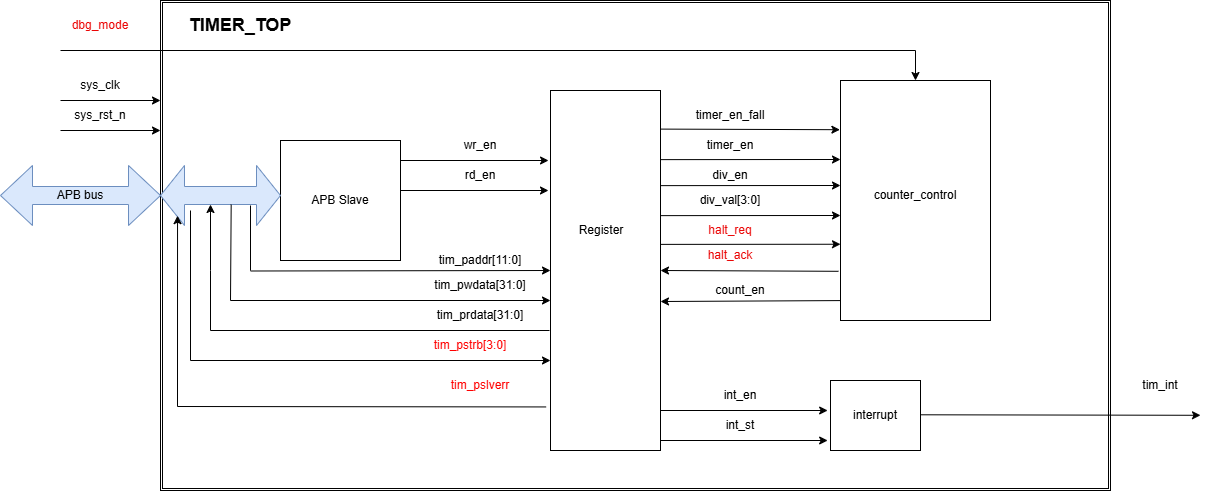

The diagram above was exported from draw.io. Its source (the exported page's mxGraphModel, read from the mxfile embedded in the PNG):
<mxGraphModel dx="1310" dy="1793" grid="1" gridSize="10" guides="1" tooltips="1" connect="1" arrows="1" fold="1" page="1" pageScale="1" pageWidth="827" pageHeight="1169" background="none" math="0" shadow="0">
  <root>
    <mxCell id="0" />
    <mxCell id="1" parent="0" />
    <mxCell id="ClVa2uAoKS2TsYkRHHoR-32" parent="1" style="shape=ext;double=1;rounded=0;whiteSpace=wrap;html=1;" value="" vertex="1">
      <mxGeometry height="490" width="950" x="240" y="-60" as="geometry" />
    </mxCell>
    <mxCell id="I2Ucl1SBKtawI1AS1_XL-1" parent="1" style="whiteSpace=wrap;html=1;aspect=fixed;" value="" vertex="1">
      <mxGeometry height="120" width="120" x="360" y="80" as="geometry" />
    </mxCell>
    <mxCell id="I2Ucl1SBKtawI1AS1_XL-2" parent="1" style="text;html=1;whiteSpace=wrap;strokeColor=none;fillColor=none;align=center;verticalAlign=middle;rounded=0;" value="APB Slave" vertex="1">
      <mxGeometry height="30" width="60" x="390" y="125" as="geometry" />
    </mxCell>
    <mxCell id="I2Ucl1SBKtawI1AS1_XL-7" edge="1" parent="1" style="endArrow=classic;html=1;rounded=0;entryX=-0.019;entryY=0.125;entryDx=0;entryDy=0;entryPerimeter=0;" value="">
      <mxGeometry height="50" relative="1" width="50" as="geometry">
        <mxPoint x="480" y="100" as="sourcePoint" />
        <mxPoint x="628.0456599999998" y="100" as="targetPoint" />
      </mxGeometry>
    </mxCell>
    <mxCell id="I2Ucl1SBKtawI1AS1_XL-8" edge="1" parent="1" style="endArrow=classic;html=1;rounded=0;entryX=-0.019;entryY=0.125;entryDx=0;entryDy=0;entryPerimeter=0;" value="">
      <mxGeometry height="50" relative="1" width="50" as="geometry">
        <mxPoint x="480" y="130" as="sourcePoint" />
        <mxPoint x="628" y="130" as="targetPoint" />
      </mxGeometry>
    </mxCell>
    <mxCell id="I2Ucl1SBKtawI1AS1_XL-9" parent="1" style="text;html=1;whiteSpace=wrap;strokeColor=none;fillColor=none;align=center;verticalAlign=middle;rounded=0;" value="wr_en" vertex="1">
      <mxGeometry height="30" width="60" x="530" y="70" as="geometry" />
    </mxCell>
    <mxCell id="I2Ucl1SBKtawI1AS1_XL-10" parent="1" style="text;html=1;whiteSpace=wrap;strokeColor=none;fillColor=none;align=center;verticalAlign=middle;rounded=0;" value="rd_en" vertex="1">
      <mxGeometry height="30" width="60" x="530" y="100" as="geometry" />
    </mxCell>
    <mxCell id="I2Ucl1SBKtawI1AS1_XL-12" edge="1" parent="1" style="endArrow=classic;html=1;rounded=0;" value="">
      <mxGeometry height="50" relative="1" width="50" as="geometry">
        <mxPoint x="140" y="40" as="sourcePoint" />
        <mxPoint x="240" y="40" as="targetPoint" />
      </mxGeometry>
    </mxCell>
    <mxCell id="I2Ucl1SBKtawI1AS1_XL-13" edge="1" parent="1" style="endArrow=classic;html=1;rounded=0;" value="">
      <mxGeometry height="50" relative="1" width="50" as="geometry">
        <mxPoint x="140" y="70" as="sourcePoint" />
        <mxPoint x="240" y="70" as="targetPoint" />
      </mxGeometry>
    </mxCell>
    <mxCell id="I2Ucl1SBKtawI1AS1_XL-18" edge="1" parent="1" style="endArrow=classic;html=1;rounded=0;" value="">
      <mxGeometry height="50" relative="1" width="50" as="geometry">
        <mxPoint x="330" y="210.5" as="sourcePoint" />
        <mxPoint x="630" y="210" as="targetPoint" />
      </mxGeometry>
    </mxCell>
    <mxCell id="I2Ucl1SBKtawI1AS1_XL-19" edge="1" parent="1" style="endArrow=classic;html=1;rounded=0;" value="">
      <mxGeometry height="50" relative="1" width="50" as="geometry">
        <mxPoint x="310" y="240" as="sourcePoint" />
        <mxPoint x="630" y="240" as="targetPoint" />
      </mxGeometry>
    </mxCell>
    <mxCell id="I2Ucl1SBKtawI1AS1_XL-21" parent="1" style="text;html=1;whiteSpace=wrap;strokeColor=none;fillColor=none;align=center;verticalAlign=middle;rounded=0;" value="tim_paddr[11:0]" vertex="1">
      <mxGeometry height="30" width="60" x="530" y="185" as="geometry" />
    </mxCell>
    <mxCell id="I2Ucl1SBKtawI1AS1_XL-22" parent="1" style="text;html=1;whiteSpace=wrap;strokeColor=none;fillColor=none;align=center;verticalAlign=middle;rounded=0;" value="tim_pwdata[31:0]" vertex="1">
      <mxGeometry height="30" width="60" x="530" y="210" as="geometry" />
    </mxCell>
    <mxCell id="I2Ucl1SBKtawI1AS1_XL-23" parent="1" style="text;html=1;whiteSpace=wrap;strokeColor=none;fillColor=none;align=center;verticalAlign=middle;rounded=0;" value="tim_prdata[31:0]" vertex="1">
      <mxGeometry height="30" width="60" x="530" y="240" as="geometry" />
    </mxCell>
    <mxCell id="I2Ucl1SBKtawI1AS1_XL-25" edge="1" parent="1" style="endArrow=classic;html=1;rounded=0;entryX=-0.004;entryY=0.205;entryDx=0;entryDy=0;entryPerimeter=0;" target="NDMGTFfeSB01dBfOHDXz-2" value="">
      <mxGeometry height="50" relative="1" width="50" as="geometry">
        <mxPoint x="730" y="68.57" as="sourcePoint" />
        <mxPoint x="830" y="68.57" as="targetPoint" />
      </mxGeometry>
    </mxCell>
    <mxCell id="I2Ucl1SBKtawI1AS1_XL-27" parent="1" style="text;html=1;whiteSpace=wrap;strokeColor=none;fillColor=none;align=center;verticalAlign=middle;rounded=0;" value="div_en" vertex="1">
      <mxGeometry height="30" width="60" x="780" y="100" as="geometry" />
    </mxCell>
    <mxCell id="I2Ucl1SBKtawI1AS1_XL-28" parent="1" style="text;html=1;whiteSpace=wrap;strokeColor=none;fillColor=none;align=center;verticalAlign=middle;rounded=0;" value="div_val[3:0]" vertex="1">
      <mxGeometry height="30" width="60" x="780" y="125" as="geometry" />
    </mxCell>
    <mxCell id="I2Ucl1SBKtawI1AS1_XL-47" parent="1" style="text;html=1;whiteSpace=wrap;strokeColor=none;fillColor=none;align=center;verticalAlign=middle;rounded=0;" value="tim_int" vertex="1">
      <mxGeometry height="30" width="60" x="1210" y="310" as="geometry" />
    </mxCell>
    <mxCell id="I2Ucl1SBKtawI1AS1_XL-50" parent="1" style="text;html=1;whiteSpace=wrap;strokeColor=none;fillColor=none;align=center;verticalAlign=middle;rounded=0;" value="timer_en" vertex="1">
      <mxGeometry height="30" width="60" x="780" y="70" as="geometry" />
    </mxCell>
    <mxCell id="I2Ucl1SBKtawI1AS1_XL-53" parent="1" style="text;html=1;whiteSpace=wrap;strokeColor=none;fillColor=none;align=center;verticalAlign=middle;rounded=0;fontColor=light-dark(#eb0a0a, #ededed);" value="halt_req" vertex="1">
      <mxGeometry height="30" width="60" x="780" y="155" as="geometry" />
    </mxCell>
    <mxCell id="ClVa2uAoKS2TsYkRHHoR-2" parent="1" style="text;html=1;whiteSpace=wrap;align=center;verticalAlign=middle;rounded=0;fontColor=light-dark(#ea0606, #ededed);" value="halt_ack" vertex="1">
      <mxGeometry height="30" width="60" x="780" y="180" as="geometry" />
    </mxCell>
    <mxCell id="ClVa2uAoKS2TsYkRHHoR-4" parent="1" style="text;html=1;whiteSpace=wrap;strokeColor=none;fillColor=none;align=center;verticalAlign=middle;rounded=0;fontColor=light-dark(#eb0505, #ededed);" value="dbg_mode" vertex="1">
      <mxGeometry height="30" width="60" x="150" y="-50" as="geometry" />
    </mxCell>
    <mxCell id="ClVa2uAoKS2TsYkRHHoR-7" parent="1" style="text;html=1;whiteSpace=wrap;strokeColor=none;fillColor=none;align=center;verticalAlign=middle;rounded=0;" value="int_en" vertex="1">
      <mxGeometry height="30" width="60" x="790" y="320" as="geometry" />
    </mxCell>
    <mxCell id="ClVa2uAoKS2TsYkRHHoR-10" parent="1" style="rounded=0;whiteSpace=wrap;html=1;" value="" vertex="1">
      <mxGeometry height="70" width="90" x="910" y="320" as="geometry" />
    </mxCell>
    <mxCell id="ClVa2uAoKS2TsYkRHHoR-11" edge="1" parent="1" style="endArrow=classic;html=1;rounded=0;" value="">
      <mxGeometry height="50" relative="1" width="50" as="geometry">
        <mxPoint x="740" y="350" as="sourcePoint" />
        <mxPoint x="907.14" y="350" as="targetPoint" />
      </mxGeometry>
    </mxCell>
    <mxCell id="ClVa2uAoKS2TsYkRHHoR-16" parent="1" style="text;html=1;whiteSpace=wrap;strokeColor=none;fillColor=none;align=center;verticalAlign=middle;rounded=0;" value="int_st" vertex="1">
      <mxGeometry height="30" width="60" x="790" y="350" as="geometry" />
    </mxCell>
    <mxCell id="ClVa2uAoKS2TsYkRHHoR-17" edge="1" parent="1" style="endArrow=classic;html=1;rounded=0;" value="">
      <mxGeometry height="50" relative="1" width="50" as="geometry">
        <mxPoint x="740" y="380" as="sourcePoint" />
        <mxPoint x="907.14" y="380" as="targetPoint" />
      </mxGeometry>
    </mxCell>
    <mxCell id="ClVa2uAoKS2TsYkRHHoR-18" edge="1" parent="1" style="endArrow=classic;html=1;rounded=0;" value="">
      <mxGeometry height="50" relative="1" width="50" as="geometry">
        <mxPoint x="1000" y="354.29" as="sourcePoint" />
        <mxPoint x="1280" y="354.79" as="targetPoint" />
      </mxGeometry>
    </mxCell>
    <mxCell id="I2Ucl1SBKtawI1AS1_XL-45" parent="1" style="text;html=1;whiteSpace=wrap;strokeColor=none;fillColor=none;align=center;verticalAlign=middle;rounded=0;" value="interrupt" vertex="1">
      <mxGeometry height="30" width="60" x="925" y="340" as="geometry" />
    </mxCell>
    <mxCell id="ClVa2uAoKS2TsYkRHHoR-22" parent="1" style="shape=doubleArrow;whiteSpace=wrap;html=1;fillColor=#dae8fc;strokeColor=#6c8ebf;" value="" vertex="1">
      <mxGeometry height="60" width="120" x="240" y="105" as="geometry" />
    </mxCell>
    <mxCell id="ClVa2uAoKS2TsYkRHHoR-23" edge="1" parent="1" style="endArrow=none;html=1;rounded=0;" value="">
      <mxGeometry height="50" relative="1" width="50" as="geometry">
        <mxPoint x="330" y="210" as="sourcePoint" />
        <mxPoint x="330" y="145" as="targetPoint" />
      </mxGeometry>
    </mxCell>
    <mxCell id="ClVa2uAoKS2TsYkRHHoR-25" edge="1" parent="1" style="endArrow=none;html=1;rounded=0;" value="">
      <mxGeometry height="50" relative="1" width="50" as="geometry">
        <mxPoint x="290" y="270" as="sourcePoint" />
        <mxPoint x="629" y="270" as="targetPoint" />
      </mxGeometry>
    </mxCell>
    <mxCell id="ClVa2uAoKS2TsYkRHHoR-28" edge="1" parent="1" style="endArrow=classic;html=1;rounded=0;entryX=0;entryY=0;entryDx=60;entryDy=39;entryPerimeter=0;" value="">
      <mxGeometry height="50" relative="1" width="50" as="geometry">
        <Array as="points">
          <mxPoint x="290" y="210" />
        </Array>
        <mxPoint x="290" y="270" as="sourcePoint" />
        <mxPoint x="290" y="144.00000000000023" as="targetPoint" />
      </mxGeometry>
    </mxCell>
    <mxCell id="ClVa2uAoKS2TsYkRHHoR-29" edge="1" parent="1" style="endArrow=classic;html=1;rounded=0;" value="">
      <mxGeometry height="50" relative="1" width="50" as="geometry">
        <Array as="points">
          <mxPoint x="270" y="300" />
        </Array>
        <mxPoint x="270" y="150" as="sourcePoint" />
        <mxPoint x="630" y="299.99999999999994" as="targetPoint" />
      </mxGeometry>
    </mxCell>
    <mxCell id="ClVa2uAoKS2TsYkRHHoR-30" parent="1" style="text;html=1;whiteSpace=wrap;strokeColor=none;fillColor=none;align=center;verticalAlign=middle;rounded=0;fontColor=#FF0000;" value="tim_pstrb[3:0]" vertex="1">
      <mxGeometry height="30" width="60" x="520" y="270" as="geometry" />
    </mxCell>
    <mxCell id="ClVa2uAoKS2TsYkRHHoR-31" edge="1" parent="1" style="endArrow=none;html=1;rounded=0;entryX=0.589;entryY=0.65;entryDx=0;entryDy=0;entryPerimeter=0;" target="ClVa2uAoKS2TsYkRHHoR-22" value="">
      <mxGeometry height="50" relative="1" width="50" as="geometry">
        <mxPoint x="310" y="240" as="sourcePoint" />
        <mxPoint x="310" y="175" as="targetPoint" />
      </mxGeometry>
    </mxCell>
    <mxCell id="ClVa2uAoKS2TsYkRHHoR-33" parent="1" style="shape=doubleArrow;whiteSpace=wrap;html=1;fillColor=#dae8fc;strokeColor=#6c8ebf;" value="" vertex="1">
      <mxGeometry height="60" width="160" x="80" y="105" as="geometry" />
    </mxCell>
    <mxCell id="ClVa2uAoKS2TsYkRHHoR-34" parent="1" style="text;html=1;whiteSpace=wrap;strokeColor=none;fillColor=none;align=center;verticalAlign=middle;rounded=0;" value="APB bus" vertex="1">
      <mxGeometry height="30" width="60" x="130" y="120" as="geometry" />
    </mxCell>
    <mxCell id="ClVa2uAoKS2TsYkRHHoR-38" parent="1" style="text;html=1;whiteSpace=wrap;strokeColor=none;fillColor=none;align=center;verticalAlign=middle;rounded=0;" value="sys_clk" vertex="1">
      <mxGeometry height="30" width="60" x="150" y="10" as="geometry" />
    </mxCell>
    <mxCell id="ClVa2uAoKS2TsYkRHHoR-39" parent="1" style="text;html=1;whiteSpace=wrap;strokeColor=none;fillColor=none;align=center;verticalAlign=middle;rounded=0;" value="sys_rst_n" vertex="1">
      <mxGeometry height="30" width="60" x="150" y="40" as="geometry" />
    </mxCell>
    <mxCell id="NDMGTFfeSB01dBfOHDXz-2" parent="1" style="rounded=0;whiteSpace=wrap;html=1;" value="" vertex="1">
      <mxGeometry height="240" width="150" x="920" y="20" as="geometry" />
    </mxCell>
    <mxCell id="NDMGTFfeSB01dBfOHDXz-3" parent="1" style="rounded=0;whiteSpace=wrap;html=1;" value="" vertex="1">
      <mxGeometry height="360" width="110" x="630" y="30" as="geometry" />
    </mxCell>
    <mxCell id="I2Ucl1SBKtawI1AS1_XL-6" parent="1" style="text;html=1;whiteSpace=wrap;strokeColor=none;fillColor=none;align=center;verticalAlign=middle;rounded=0;" value="Register" vertex="1">
      <mxGeometry height="30" width="60" x="651.4300000000001" y="155" as="geometry" />
    </mxCell>
    <mxCell id="NDMGTFfeSB01dBfOHDXz-7" parent="1" style="text;html=1;whiteSpace=wrap;strokeColor=none;fillColor=none;align=center;verticalAlign=middle;rounded=0;" value="timer_en_fall" vertex="1">
      <mxGeometry height="30" width="60" x="780" y="40" as="geometry" />
    </mxCell>
    <mxCell id="NDMGTFfeSB01dBfOHDXz-9" parent="1" style="text;html=1;whiteSpace=wrap;strokeColor=none;fillColor=none;align=center;verticalAlign=middle;rounded=0;fontColor=light-dark(#ff0000, #ededed);" value="tim_pslverr" vertex="1">
      <mxGeometry height="30" width="60" x="530" y="310" as="geometry" />
    </mxCell>
    <mxCell id="NDMGTFfeSB01dBfOHDXz-10" edge="1" parent="1" source="NDMGTFfeSB01dBfOHDXz-3" style="endArrow=classic;html=1;rounded=0;exitX=-0.04;exitY=0.879;exitDx=0;exitDy=0;exitPerimeter=0;entryX=0.142;entryY=0.836;entryDx=0;entryDy=0;entryPerimeter=0;" target="ClVa2uAoKS2TsYkRHHoR-22" value="">
      <mxGeometry height="50" relative="1" width="50" as="geometry">
        <Array as="points">
          <mxPoint x="257" y="346" />
        </Array>
        <mxPoint x="690" y="220" as="sourcePoint" />
        <mxPoint x="740" y="170" as="targetPoint" />
      </mxGeometry>
    </mxCell>
    <mxCell id="I2Ucl1SBKtawI1AS1_XL-30" parent="1" style="text;html=1;whiteSpace=wrap;strokeColor=none;fillColor=none;align=center;verticalAlign=middle;rounded=0;" value="counter_control" vertex="1">
      <mxGeometry height="30" width="60" x="965" y="120" as="geometry" />
    </mxCell>
    <mxCell id="I2Ucl1SBKtawI1AS1_XL-32" parent="1" style="text;html=1;whiteSpace=wrap;strokeColor=none;fillColor=none;align=center;verticalAlign=middle;rounded=0;" value="count_en" vertex="1">
      <mxGeometry height="30" width="60" x="790" y="215" as="geometry" />
    </mxCell>
    <mxCell id="NDMGTFfeSB01dBfOHDXz-12" edge="1" parent="1" style="endArrow=classic;html=1;rounded=0;" value="">
      <mxGeometry height="50" relative="1" width="50" as="geometry">
        <mxPoint x="740" y="99.13" as="sourcePoint" />
        <mxPoint x="920" y="99" as="targetPoint" />
      </mxGeometry>
    </mxCell>
    <mxCell id="NDMGTFfeSB01dBfOHDXz-14" edge="1" parent="1" style="endArrow=classic;html=1;rounded=0;" value="">
      <mxGeometry height="50" relative="1" width="50" as="geometry">
        <mxPoint x="740" y="125.13" as="sourcePoint" />
        <mxPoint x="920" y="125" as="targetPoint" />
      </mxGeometry>
    </mxCell>
    <mxCell id="NDMGTFfeSB01dBfOHDXz-15" edge="1" parent="1" style="endArrow=classic;html=1;rounded=0;" value="">
      <mxGeometry height="50" relative="1" width="50" as="geometry">
        <mxPoint x="740" y="155.13" as="sourcePoint" />
        <mxPoint x="920" y="155" as="targetPoint" />
      </mxGeometry>
    </mxCell>
    <mxCell id="NDMGTFfeSB01dBfOHDXz-16" edge="1" parent="1" style="endArrow=classic;html=1;rounded=0;" value="">
      <mxGeometry height="50" relative="1" width="50" as="geometry">
        <mxPoint x="740" y="183.88" as="sourcePoint" />
        <mxPoint x="920" y="183.75" as="targetPoint" />
      </mxGeometry>
    </mxCell>
    <mxCell id="NDMGTFfeSB01dBfOHDXz-17" edge="1" parent="1" source="NDMGTFfeSB01dBfOHDXz-2" style="endArrow=classic;html=1;rounded=0;exitX=-0.013;exitY=0.795;exitDx=0;exitDy=0;exitPerimeter=0;entryX=1;entryY=0.5;entryDx=0;entryDy=0;" target="NDMGTFfeSB01dBfOHDXz-3" value="">
      <mxGeometry height="50" relative="1" width="50" as="geometry">
        <mxPoint x="610" y="190" as="sourcePoint" />
        <mxPoint x="660" y="140" as="targetPoint" />
      </mxGeometry>
    </mxCell>
    <mxCell id="NDMGTFfeSB01dBfOHDXz-18" edge="1" parent="1" style="endArrow=classic;html=1;rounded=0;entryX=0.5;entryY=0;entryDx=0;entryDy=0;" target="NDMGTFfeSB01dBfOHDXz-2" value="">
      <mxGeometry height="50" relative="1" width="50" as="geometry">
        <Array as="points">
          <mxPoint x="995" y="-10" />
        </Array>
        <mxPoint x="140" y="-10" as="sourcePoint" />
        <mxPoint x="660" y="140" as="targetPoint" />
      </mxGeometry>
    </mxCell>
    <mxCell id="NDMGTFfeSB01dBfOHDXz-21" edge="1" parent="1" source="NDMGTFfeSB01dBfOHDXz-2" style="endArrow=classic;html=1;rounded=0;exitX=0;exitY=0.917;exitDx=0;exitDy=0;exitPerimeter=0;" value="">
      <mxGeometry height="50" relative="1" width="50" as="geometry">
        <mxPoint x="770" y="190" as="sourcePoint" />
        <mxPoint x="740" y="241" as="targetPoint" />
      </mxGeometry>
    </mxCell>
    <mxCell id="NDMGTFfeSB01dBfOHDXz-22" parent="1" style="text;html=1;whiteSpace=wrap;strokeColor=none;fillColor=none;align=center;verticalAlign=middle;rounded=0;fontSize=18;fontStyle=1" value="TIMER_TOP" vertex="1">
      <mxGeometry height="30" width="60" x="290" y="-50" as="geometry" />
    </mxCell>
  </root>
</mxGraphModel>